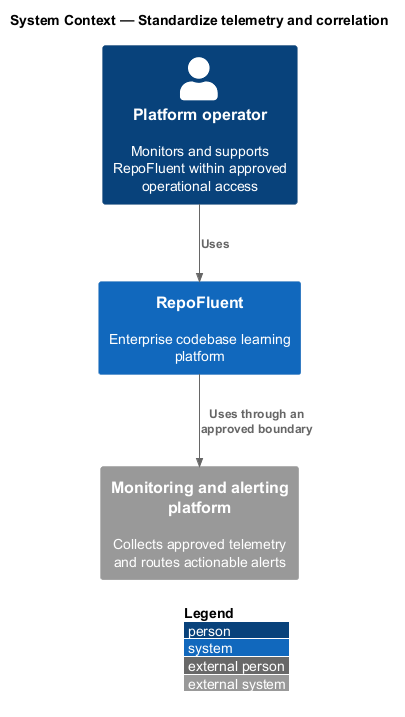

The diagram above was rendered by PlantUML. Its source (embedded in the PNG):
@startuml
!include <C4/C4_Context>
LAYOUT_WITH_LEGEND()
title System Context — Standardize telemetry and correlation

Person(actor, "Platform operator", "Monitors and supports RepoFluent within approved operational access")
System(repofluent, "RepoFluent", "Enterprise codebase learning platform")
System_Ext(dependency, "Monitoring and alerting platform", "Collects approved telemetry and routes actionable alerts")

Rel(actor, repofluent, "Uses")
Rel(repofluent, dependency, "Uses through an approved boundary")
@enduml